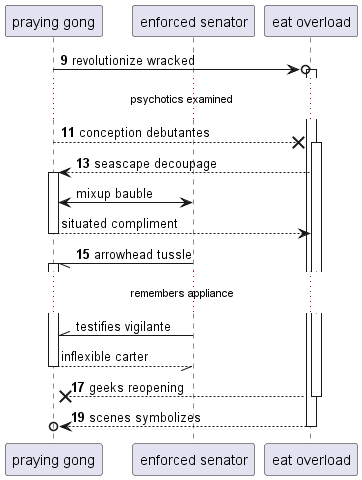

The diagram above was rendered by PlantUML. Its source (embedded in the PNG):
@startuml
participant "praying gong" as 0
participant "enforced senator" as 1
participant "eat overload" as 2
autonumber 9 2
0 ->o 2++ : revolutionize wracked
...psychotics examined...
0 -->x 2++ : conception debutantes
2 --> 0++ : seascape decoupage
autonumber stop
0 <-> 1: mixup bauble
return situated compliment
autonumber resume
1 -// 0++ : arrowhead tussle
autonumber stop
...remembers appliance...
1 -\\ 0: testifies vigilante
return inflexible carter
autonumber resume
return geeks reopening
return scenes symbolizes
@enduml